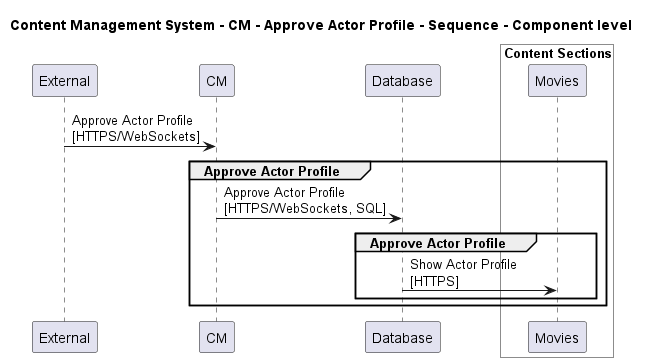

The diagram above was rendered by PlantUML. Its source (embedded in the PNG):
@startuml

title Content Management System - CM - Approve Actor Profile - Sequence - Component level

participant "External" as C4InterFlow.SoftwareSystems.ExternalSystem
participant "CM" as ContentManagementSystem.SoftwareSystems.CM
participant "Database" as ContentManagementSystem.SoftwareSystems.Database

box "Admin" #White
    
box "Content Sections" #White
    participant "Movies" as ContentManagementSystem.SoftwareSystems.Admin.Containers.ContentSections.Components.Movies
end box

end box


C4InterFlow.SoftwareSystems.ExternalSystem -> ContentManagementSystem.SoftwareSystems.CM : Approve Actor Profile\n[HTTPS/WebSockets]
group Approve Actor Profile
ContentManagementSystem.SoftwareSystems.CM -> ContentManagementSystem.SoftwareSystems.Database : Approve Actor Profile\n[HTTPS/WebSockets, SQL]
group Approve Actor Profile
ContentManagementSystem.SoftwareSystems.Database -> ContentManagementSystem.SoftwareSystems.Admin.Containers.ContentSections.Components.Movies : Show Actor Profile\n[HTTPS]
end
end


@enduml